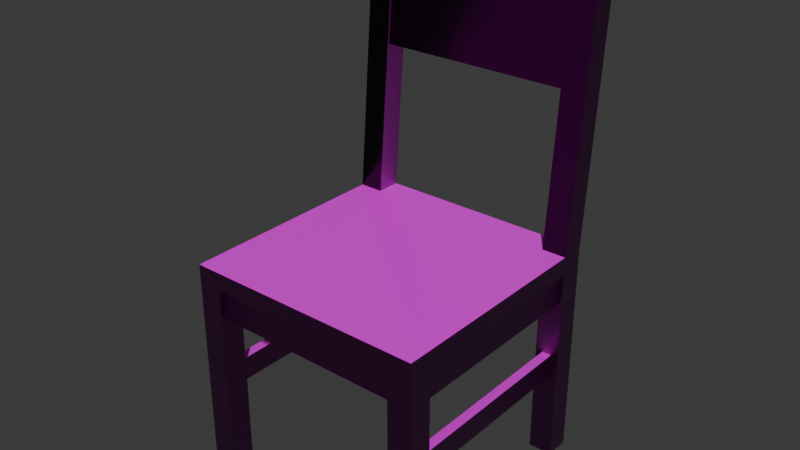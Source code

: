 # Source: chair.blend  (saved by Blender 4.2.66; exported with 4.5.12 LTS)
import bpy
from mathutils import Matrix  # noqa: F401  (used for matrix-valued properties, if any)

bpy.ops.wm.read_factory_settings(use_empty=True)
scene = bpy.context.scene
scene.name = 'Scene'

# ---- collections
col_collection = bpy.data.collections.new('Collection'); scene.collection.children.link(col_collection)

# ---- images (referenced by path relative to the original .blend; pixels are not part of the script)
import os
ASSET_DIR = os.environ.get("B2B_ASSET_DIR", "")  # directory of the original .blend (textures are referenced by path, not embedded)
HERE = os.path.dirname(os.path.abspath(__file__))  # packed textures are extracted next to this script under _unpacked/

def load_image(name, relpath, width, height, colorspace="sRGB"):
    """Load a texture the original file referenced (path relative to the .blend, or extracted next to this script)."""
    p = next((c for c in (os.path.join(HERE, relpath), os.path.join(ASSET_DIR, relpath)) if relpath and os.path.exists(c)), "")
    if p:
        img = bpy.data.images.load(p, check_existing=True)
        img.name = name
    else:  # same state as the original file: an image datablock whose file is absent (Cycles renders it pink)
        img = bpy.data.images.new(name, width, height)
        img.source = "FILE"
        img.filepath = "//" + (relpath or name)
    img.colorspace_settings.name = colorspace
    return img
img_wood_rough_jpeg = load_image('wood_rough.jpeg', 'wood_rough.jpeg', 1024, 1024, 'Non-Color')
img_wood_col_jpeg = load_image('wood_col.jpeg', 'wood_col.jpeg', 1024, 1024, 'sRGB')
img_wood_nor_jpeg = load_image('wood_nor.jpeg', 'wood_nor.jpeg', 1024, 1024, 'sRGB')

# ---- materials (node trees are filled in below, after node groups)
mat_wood = bpy.data.materials.new('wood')

# ---- material node trees
mat_wood.use_nodes = True; mat_wood.node_tree.nodes.clear()
_N = mat_wood.node_tree.nodes; _L = mat_wood.node_tree.links
n0 = _N.new('ShaderNodeBsdfPrincipled'); n0.name = 'Principled BSDF'; n0.location = (188, 322)
n1 = _N.new('ShaderNodeOutputMaterial'); n1.name = 'Material Output'; n1.location = (478, 322)
n2 = _N.new('ShaderNodeTexImage'); n2.name = 'Image Texture'; n2.location = (-309, 287)
n2.image = img_wood_rough_jpeg
n3 = _N.new('ShaderNodeTexImage'); n3.name = 'Image Texture.001'; n3.location = (-331, 586)
n3.image = img_wood_col_jpeg
n4 = _N.new('ShaderNodeTexImage'); n4.name = 'Image Texture.002'; n4.location = (-312, -79)
n4.image = img_wood_nor_jpeg
n5 = _N.new('ShaderNodeNormalMap'); n5.name = 'Normal Map'; n5.location = (-27, -81)
_L.new(n0.outputs[0], n1.inputs[0])
_L.new(n2.outputs[0], n0.inputs[2])
_L.new(n3.outputs[0], n0.inputs[0])
_L.new(n4.outputs[0], n5.inputs[1])
_L.new(n5.outputs[0], n0.inputs[5])
n1.is_active_output = True

# ---- world
world_world = bpy.data.worlds.new('World'); scene.world = world_world
world_world.use_nodes = True; world_world.node_tree.nodes.clear()
_N = world_world.node_tree.nodes; _L = world_world.node_tree.links
n0 = _N.new('ShaderNodeOutputWorld'); n0.name = 'World Output'; n0.location = (300, 300)
n1 = _N.new('ShaderNodeBackground'); n1.name = 'Background'; n1.location = (10, 300)
n1.inputs[0].default_value = (0.05088, 0.05088, 0.05088, 1.0)
_L.new(n1.outputs[0], n0.inputs[0])
n0.is_active_output = True
world_world.color = (0.05088, 0.05088, 0.05088)
world_world.sun_shadow_jitter_overblur = 0.0

# ---- meshes
me_cube_001 = bpy.data.meshes.new('Cube.001')
me_cube_001.from_pydata([(-1.0, -1.0, 1.0), (0.0, -1.0, -1.0), (0.0, -1.0, 1.0), (-1.0, 0.0, -1.0), (0.0, 0.0, 1.0), (0.0, 0.0, -1.0), (-0.8, -1.0, 1.0), (-0.8, -1.0, -1.0), (-0.8, 0.0, -1.0), (0.0, -0.8, 1.0), (0.0, -0.8, -1.0), (-1.0, -0.8, 1.0), (-0.8, -1.0, -23.31), (-0.8, -0.8, -10.51), (-0.8, -0.8, -13.8), (-1.0, -0.8, -13.8), (-1.0, -1.0, -13.8), (-0.8, -1.0, -10.51), (0.0, -0.97, -1.0), (0.0, -0.83, -1.0), (-0.8, -0.97, -4.333), (0.0, -0.97, -4.333), (0.0, -0.83, -4.333), (-0.8, -0.83, -4.333), (-0.98, 0.0, -1.0), (-0.82, -0.8, -1.0), (-0.82, 0.0, -4.333), (-0.98, 0.0, -4.333), (-0.98, -0.8, -4.333), (-0.82, -0.8, -4.333), (-1.0, -1.0, -1.0), (-1.0, 0.0, 1.0), (-0.8, 0.0, 1.0), (-1.0, -0.8, -1.0), (-0.8, -0.8, -1.0), (-0.8, -0.8, 1.0), (-1.0, -0.8, -23.31), (-1.0, -1.0, -23.31), (-0.8, -0.8, -23.31), (-1.0, -0.8, -10.51), (-1.0, -1.0, -10.51), (-0.8, -1.0, -13.8), (-0.8, -0.97, -1.0), (-0.8, -0.83, -1.0), (-0.82, 0.0, -1.0), (-0.98, -0.8, -1.0), (0.0, 1.0, -1.0), (0.0, 1.0, 1.0), (-0.8, 1.0, 1.0), (-0.8, 1.0, -1.0), (0.0, 0.8, 1.0), (0.0, 0.8, -1.0), (-1.0, 0.8, 1.0), (-0.8, 0.8, -1.0), (-1.0, 1.0, -23.31), (-0.8, 0.8, -23.31), (-1.0, 0.8, -13.8), (-1.0, 1.0, -10.51), (-0.8, 1.0, -13.8), (-0.8, 1.0, -10.51), (0.0, 0.97, -1.0), (0.0, 0.83, -1.0), (0.0, 0.97, -4.333), (0.0, 0.83, -4.333), (-0.98, 0.8, -1.0), (-1.0, 1.0, -1.0), (-1.0, 1.0, 1.0), (-1.0, 0.8, -1.0), (-0.8, 0.8, 1.0), (-1.0, 0.8, -23.31), (-0.8, 1.0, -23.31), (-0.8, 0.8, -10.51), (-0.8, 0.8, -13.8), (-1.0, 0.8, -10.51), (-1.0, 1.0, -13.8), (-0.8, 0.97, -1.0), (-0.8, 0.83, -1.0), (-0.8, 0.97, -4.333), (-0.8, 0.83, -4.333), (-0.82, 0.8, -1.0), (-0.98, 0.8, -4.333), (-0.82, 0.8, -4.333), (-0.86, 0.8, -10.84), (-0.86, 0.8, -13.47), (-0.94, 0.8, -13.47), (-0.94, 0.8, -10.84), (-0.86, -0.8, -10.84), (-0.86, -0.8, -13.47), (-0.94, -0.8, -13.47), (-0.94, -0.8, -10.84), (-0.8, 1.184, 31.25), (-1.0, 1.184, 31.25), (-0.8, 0.9836, 31.25), (-1.0, 0.9836, 31.25), (-0.8, 1.093, 16.32), (-0.8, 1.166, 28.36), (-0.8, 0.9661, 28.36), (-0.8, 0.893, 16.32), (-1.0, 0.9661, 28.36), (-1.0, 0.893, 16.32), (-1.0, 1.093, 16.32), (-1.0, 1.166, 28.36), (-0.8, 1.08, 17.52), (-0.8, 1.139, 27.16), (-0.8, 0.9788, 27.16), (-0.8, 0.9203, 17.52), (1.0, -1.0, 1.0), (1.0, 0.0, -1.0), (0.8, -1.0, 1.0), (0.8, -1.0, -1.0), (0.8, 0.0, -1.0), (1.0, -0.8, 1.0), (0.8, -1.0, -23.31), (0.8, -0.8, -10.51), (0.8, -0.8, -13.8), (1.0, -0.8, -13.8), (1.0, -1.0, -13.8), (0.8, -1.0, -10.51), (0.8, -0.97, -4.333), (0.8, -0.83, -4.333), (0.98, 0.0, -1.0), (0.82, -0.8, -1.0), (0.82, 0.0, -4.333), (0.98, 0.0, -4.333), (0.98, -0.8, -4.333), (0.82, -0.8, -4.333), (1.0, -1.0, -1.0), (1.0, 0.0, 1.0), (0.8, 0.0, 1.0), (1.0, -0.8, -1.0), (0.8, -0.8, -1.0), (0.8, -0.8, 1.0), (1.0, -0.8, -23.31), (1.0, -1.0, -23.31), (0.8, -0.8, -23.31), (1.0, -0.8, -10.51), (1.0, -1.0, -10.51), (0.8, -1.0, -13.8), (0.8, -0.97, -1.0), (0.8, -0.83, -1.0), (0.82, 0.0, -1.0), (0.98, -0.8, -1.0), (0.8, 1.0, 1.0), (0.8, 1.0, -1.0), (1.0, 0.8, 1.0), (0.8, 0.8, -1.0), (1.0, 1.0, -23.31), (0.8, 0.8, -23.31), (1.0, 0.8, -13.8), (1.0, 1.0, -10.51), (0.8, 1.0, -13.8), (0.8, 1.0, -10.51), (0.98, 0.8, -1.0), (1.0, 1.0, -1.0), (1.0, 1.0, 1.0), (1.0, 0.8, -1.0), (0.8, 0.8, 1.0), (1.0, 0.8, -23.31), (0.8, 1.0, -23.31), (0.8, 0.8, -10.51), (0.8, 0.8, -13.8), (1.0, 0.8, -10.51), (1.0, 1.0, -13.8), (0.8, 0.97, -1.0), (0.8, 0.83, -1.0), (0.8, 0.97, -4.333), (0.8, 0.83, -4.333), (0.82, 0.8, -1.0), (0.98, 0.8, -4.333), (0.82, 0.8, -4.333), (0.86, 0.8, -10.84), (0.86, 0.8, -13.47), (0.94, 0.8, -13.47), (0.94, 0.8, -10.84), (0.86, -0.8, -10.84), (0.86, -0.8, -13.47), (0.94, -0.8, -13.47), (0.94, -0.8, -10.84), (0.8, 1.184, 31.25), (1.0, 1.184, 31.25), (0.8, 0.9836, 31.25), (1.0, 0.9836, 31.25), (0.8, 1.093, 16.32), (0.8, 1.166, 28.36), (0.8, 0.9661, 28.36), (0.8, 0.893, 16.32), (1.0, 0.9661, 28.36), (1.0, 0.893, 16.32), (1.0, 1.093, 16.32), (1.0, 1.166, 28.36), (0.8, 1.08, 17.52), (0.8, 1.139, 27.16), (0.8, 0.9788, 27.16), (0.8, 0.9203, 17.52)], [], [(7, 6, 0, 30), (35, 11, 0, 6), (7, 34, 43, 42), (33, 11, 31, 3), (15, 14, 38, 36), (9, 35, 6, 2), (1, 2, 6, 7), (8, 34, 25, 44), (30, 0, 11, 33), (8, 5, 10, 34), (32, 31, 11, 35), (36, 38, 12, 37), (41, 16, 37, 12), (14, 41, 12, 38), (16, 15, 36, 37), (40, 39, 15, 16), (34, 7, 17, 13), (13, 17, 41, 14), (7, 30, 40, 17), (17, 40, 16, 41), (33, 34, 13, 39), (42, 43, 23, 20), (10, 1, 18, 19), (1, 7, 42, 18), (23, 22, 21, 20), (18, 42, 20, 21), (43, 19, 22, 23), (19, 18, 21, 22), (45, 24, 27, 28), (33, 3, 24, 45), (34, 33, 45, 25), (3, 8, 44, 24), (27, 26, 29, 28), (44, 25, 29, 26), (24, 44, 26, 27), (25, 45, 28, 29), (4, 32, 35, 9), (30, 33, 39, 40), (34, 10, 19, 43), (49, 65, 66, 48), (96, 95, 90, 92), (49, 75, 76, 53), (67, 3, 31, 52), (56, 69, 55, 72), (50, 47, 48, 68), (46, 49, 48, 47), (8, 44, 79, 53), (65, 67, 52, 66), (8, 53, 51, 5), (32, 68, 52, 31), (69, 54, 70, 55), (58, 70, 54, 74), (72, 55, 70, 58), (74, 54, 69, 56), (65, 57, 73, 67), (57, 74, 56, 73), (53, 71, 59, 49), (71, 72, 58, 59), (49, 59, 57, 65), (59, 58, 74, 57), (67, 73, 71, 53), (51, 61, 60, 46), (53, 76, 61, 51), (46, 60, 75, 49), (61, 63, 62, 60), (64, 80, 27, 24), (67, 64, 24, 3), (53, 79, 64, 67), (27, 80, 81, 26), (44, 26, 81, 79), (79, 81, 80, 64), (4, 50, 68, 32), (75, 77, 78, 76), (78, 77, 62, 63), (60, 62, 77, 75), (76, 78, 63, 61), (15, 39, 89, 88), (73, 56, 84, 85), (84, 83, 87, 88), (71, 73, 85, 82), (72, 71, 82, 83), (56, 72, 83, 84), (85, 84, 88, 89), (39, 13, 86, 89), (13, 14, 87, 86), (14, 15, 88, 87), (85, 89, 86, 82), (83, 82, 86, 87), (92, 90, 91, 93), (98, 96, 92, 93), (95, 101, 91, 90), (101, 98, 93, 91), (66, 52, 99, 100), (100, 99, 98, 101), (48, 66, 100, 94), (94, 100, 101, 95), (52, 68, 97, 99), (99, 97, 96, 98), (68, 48, 94, 97), (96, 97, 105, 104), (105, 102, 190, 193), (97, 94, 102, 105), (94, 95, 103, 102), (95, 96, 104, 103), (109, 126, 106, 108), (131, 108, 106, 111), (109, 138, 139, 130), (129, 107, 127, 111), (115, 132, 134, 114), (9, 2, 108, 131), (1, 109, 108, 2), (110, 140, 121, 130), (126, 129, 111, 106), (110, 130, 10, 5), (128, 131, 111, 127), (132, 133, 112, 134), (137, 112, 133, 116), (114, 134, 112, 137), (116, 133, 132, 115), (136, 116, 115, 135), (130, 113, 117, 109), (113, 114, 137, 117), (109, 117, 136, 126), (117, 137, 116, 136), (129, 135, 113, 130), (138, 118, 119, 139), (1, 18, 138, 109), (119, 118, 21, 22), (18, 21, 118, 138), (139, 119, 22, 19), (141, 124, 123, 120), (129, 141, 120, 107), (130, 121, 141, 129), (107, 120, 140, 110), (123, 124, 125, 122), (140, 122, 125, 121), (120, 123, 122, 140), (121, 125, 124, 141), (4, 9, 131, 128), (126, 136, 135, 129), (130, 139, 19, 10), (143, 142, 154, 153), (184, 180, 178, 183), (143, 145, 164, 163), (155, 144, 127, 107), (148, 160, 147, 157), (50, 156, 142, 47), (46, 47, 142, 143), (110, 145, 167, 140), (153, 154, 144, 155), (110, 5, 51, 145), (128, 127, 144, 156), (157, 147, 158, 146), (150, 162, 146, 158), (160, 150, 158, 147), (162, 148, 157, 146), (153, 155, 161, 149), (149, 161, 148, 162), (145, 143, 151, 159), (159, 151, 150, 160), (143, 153, 149, 151), (151, 149, 162, 150), (155, 145, 159, 161), (145, 51, 61, 164), (46, 143, 163, 60), (152, 120, 123, 168), (155, 107, 120, 152), (145, 155, 152, 167), (123, 122, 169, 168), (140, 167, 169, 122), (167, 152, 168, 169), (4, 128, 156, 50), (163, 164, 166, 165), (166, 63, 62, 165), (60, 163, 165, 62), (164, 61, 63, 166), (115, 176, 177, 135), (161, 173, 172, 148), (172, 176, 175, 171), (159, 170, 173, 161), (160, 171, 170, 159), (148, 172, 171, 160), (173, 177, 176, 172), (135, 177, 174, 113), (113, 174, 175, 114), (114, 175, 176, 115), (173, 170, 174, 177), (171, 175, 174, 170), (180, 181, 179, 178), (186, 181, 180, 184), (183, 178, 179, 189), (189, 179, 181, 186), (154, 188, 187, 144), (188, 189, 186, 187), (142, 182, 188, 154), (182, 183, 189, 188), (144, 187, 185, 156), (187, 186, 184, 185), (156, 185, 182, 142), (184, 192, 193, 185), (103, 191, 190, 102), (185, 193, 190, 182), (182, 190, 191, 183), (183, 191, 192, 184), (105, 193, 192, 104), (104, 192, 191, 103)])
_uv = me_cube_001.uv_layers.new(name='UVMap')
_uv.uv.foreach_set('vector', [0.6478, 0.9513, 0.6478, 0.9875, 0.6409, 0.9875, 0.6409, 0.9513, 0.2045, 0.2759, 0.2045, 0.2722, 0.2114, 0.2722, 0.2114, 0.2759, 0.08899, 0.5569, 0.08899, 0.5569, 0.08899, 0.5569, 0.08899, 0.5569, 0.7982, 0.4038, 0.7985, 0.44, 0.771, 0.44, 0.7707, 0.4038, 0.3214, 0.7559, 0.3145, 0.7559, 0.3145, 0.5838, 0.3214, 0.5838, 0.2045, 0.2903, 0.2045, 0.2759, 0.2114, 0.2759, 0.2114, 0.2903, 0.6753, 0.9513, 0.6753, 0.9875, 0.6478, 0.9875, 0.6478, 0.9513, 0.1557, 0.1957, 0.1557, 0.2102, 0.155, 0.2102, 0.155, 0.1957, 0.8051, 0.4038, 0.8053, 0.44, 0.7985, 0.44, 0.7982, 0.4038, 0.1557, 0.1957, 0.1832, 0.1957, 0.1832, 0.2102, 0.1557, 0.2102, 0.177, 0.2759, 0.177, 0.2722, 0.2045, 0.2722, 0.2045, 0.2759, 0.08211, 0.651, 0.08899, 0.651, 0.08899, 0.6546, 0.08211, 0.6546, 0.6478, 0.7197, 0.6409, 0.7197, 0.6409, 0.5476, 0.6478, 0.5476, 0.3832, 0.7559, 0.3763, 0.7559, 0.3763, 0.5838, 0.3832, 0.5838, 0.8036, 0.1722, 0.7968, 0.1722, 0.7957, 0.0001398, 0.8025, 0.0001276, 0.804, 0.2317, 0.7971, 0.2317, 0.7968, 0.1722, 0.8036, 0.1722, 0.3832, 0.9875, 0.3763, 0.9875, 0.3763, 0.8154, 0.3832, 0.8154, 0.3832, 0.8154, 0.3763, 0.8154, 0.3763, 0.7559, 0.3832, 0.7559, 0.6478, 0.9513, 0.6409, 0.9513, 0.6409, 0.7792, 0.6478, 0.7792, 0.6478, 0.7792, 0.6409, 0.7792, 0.6409, 0.7197, 0.6478, 0.7197, 0.3214, 0.9875, 0.3145, 0.9875, 0.3145, 0.8154, 0.3214, 0.8154, 0.1185, 0.6956, 0.1137, 0.6956, 0.1137, 0.6352, 0.1185, 0.6352, 0.08899, 0.5443, 0.08899, 0.5443, 0.08899, 0.5443, 0.08899, 0.5443, 0.08899, 0.8065, 0.08899, 0.821, 0.08796, 0.821, 0.08796, 0.8065, 0.1137, 0.09124, 0.1137, 0.07676, 0.1185, 0.07676, 0.1185, 0.09124, 0.1839, 0.6956, 0.1563, 0.6956, 0.1563, 0.6352, 0.1839, 0.6352, 0.2114, 0.8415, 0.1839, 0.8415, 0.1839, 0.7812, 0.2114, 0.7812, 0.1185, 0.6226, 0.1137, 0.6226, 0.1137, 0.5623, 0.1185, 0.5623, 0.2904, 0.1548, 0.2629, 0.1548, 0.2629, 0.09453, 0.2904, 0.09453, 0.0883, 0.7378, 0.0883, 0.7233, 0.08899, 0.7233, 0.08899, 0.7378, 0.2114, 0.168, 0.2045, 0.168, 0.2052, 0.168, 0.2107, 0.168, 0.08899, 0.5316, 0.08899, 0.5316, 0.08899, 0.5316, 0.08899, 0.5316, 0.113, 0.16, 0.1185, 0.16, 0.1185, 0.1745, 0.113, 0.1745, 0.2629, 0.08187, 0.2354, 0.08187, 0.2354, 0.02155, 0.2629, 0.02155, 0.2114, 0.09505, 0.2059, 0.09505, 0.2059, 0.03473, 0.2114, 0.03473, 0.2107, 0.168, 0.2052, 0.168, 0.2052, 0.1077, 0.2107, 0.1077, 0.177, 0.2903, 0.177, 0.2759, 0.2045, 0.2759, 0.2045, 0.2903, 0.8051, 0.4038, 0.7982, 0.4038, 0.7971, 0.2317, 0.804, 0.2317, 0.1557, 0.2102, 0.1832, 0.2102, 0.1832, 0.2107, 0.1557, 0.2107, 0.61, 0.4039, 0.6169, 0.4039, 0.6169, 0.4401, 0.61, 0.4401, 0.5482, 0.9352, 0.555, 0.9352, 0.555, 0.9875, 0.5482, 0.9874, 0.08899, 0.519, 0.08899, 0.519, 0.08899, 0.519, 0.08899, 0.519, 0.7432, 0.4039, 0.7707, 0.4038, 0.771, 0.44, 0.7435, 0.4401, 0.2835, 0.7559, 0.2835, 0.5838, 0.2904, 0.5838, 0.2904, 0.7559, 0.1495, 0.2903, 0.1426, 0.2903, 0.1426, 0.2759, 0.1495, 0.2759, 0.1839, 0.2234, 0.2114, 0.2234, 0.2114, 0.2596, 0.1839, 0.2596, 0.1557, 0.1957, 0.155, 0.1957, 0.155, 0.1812, 0.1557, 0.1812, 0.7363, 0.4039, 0.7432, 0.4039, 0.7435, 0.4401, 0.7366, 0.4401, 0.1557, 0.1957, 0.1557, 0.1812, 0.1832, 0.1812, 0.1832, 0.1957, 0.177, 0.2759, 0.1495, 0.2759, 0.1495, 0.2722, 0.177, 0.2722, 0.08899, 0.6383, 0.08211, 0.6383, 0.08211, 0.6347, 0.08899, 0.6347, 0.61, 0.1723, 0.61, 0.0002518, 0.6169, 0.0002518, 0.6169, 0.1723, 0.3763, 0.3396, 0.3763, 0.1675, 0.3832, 0.1675, 0.3832, 0.3396, 0.7349, 0.1723, 0.7338, 0.0002494, 0.7406, 0.0002373, 0.7417, 0.1723, 0.7363, 0.4039, 0.7352, 0.2318, 0.7421, 0.2318, 0.7432, 0.4039, 0.7352, 0.2318, 0.7349, 0.1723, 0.7417, 0.1723, 0.7421, 0.2318, 0.3763, 0.5712, 0.3763, 0.3991, 0.3832, 0.3991, 0.3832, 0.5712, 0.3763, 0.3991, 0.3763, 0.3396, 0.3832, 0.3396, 0.3832, 0.3991, 0.61, 0.4039, 0.61, 0.2319, 0.6169, 0.2319, 0.6169, 0.4039, 0.61, 0.2319, 0.61, 0.1723, 0.6169, 0.1723, 0.6169, 0.2319, 0.2835, 0.9875, 0.2835, 0.8154, 0.2904, 0.8154, 0.2904, 0.9875, 0.08899, 0.5063, 0.08899, 0.5063, 0.08899, 0.5063, 0.08899, 0.5063, 0.1557, 0.1812, 0.1557, 0.1807, 0.1832, 0.1807, 0.1832, 0.1812, 0.08796, 0.7649, 0.08899, 0.7649, 0.08899, 0.7794, 0.08796, 0.7794, 0.1137, 0.5496, 0.1137, 0.4893, 0.1185, 0.4893, 0.1185, 0.5496, 0.2354, 0.1548, 0.2354, 0.09453, 0.2629, 0.09453, 0.2629, 0.1548, 0.0883, 0.7088, 0.08899, 0.7088, 0.08899, 0.7233, 0.0883, 0.7233, 0.08899, 0.4936, 0.08899, 0.4936, 0.08899, 0.4936, 0.08899, 0.4936, 0.113, 0.16, 0.113, 0.1455, 0.1185, 0.1455, 0.1185, 0.16, 0.2629, 0.08187, 0.2629, 0.02155, 0.2904, 0.02155, 0.2904, 0.08187, 0.113, 0.9875, 0.113, 0.9271, 0.1185, 0.9271, 0.1185, 0.9875, 0.177, 0.2903, 0.1495, 0.2903, 0.1495, 0.2759, 0.177, 0.2759, 0.1137, 0.4766, 0.1137, 0.4163, 0.1185, 0.4163, 0.1185, 0.4766, 0.1185, 0.04963, 0.1137, 0.04963, 0.1137, 0.03515, 0.1185, 0.03515, 0.1839, 0.7685, 0.1839, 0.7082, 0.2114, 0.7082, 0.2114, 0.7685, 0.1563, 0.6226, 0.1563, 0.5623, 0.1839, 0.5623, 0.1839, 0.6226, 0.3214, 0.7559, 0.3214, 0.8154, 0.3193, 0.8095, 0.3193, 0.7618, 0.2835, 0.8154, 0.2835, 0.7559, 0.2856, 0.7618, 0.2856, 0.8095, 0.08624, 0.9585, 0.08899, 0.9585, 0.08899, 0.9875, 0.08624, 0.9875, 0.2904, 0.8154, 0.2835, 0.8154, 0.2856, 0.8095, 0.2884, 0.8095, 0.2904, 0.7559, 0.2904, 0.8154, 0.2884, 0.8095, 0.2884, 0.7618, 0.2835, 0.7559, 0.2904, 0.7559, 0.2884, 0.7618, 0.2856, 0.7618, 0.1563, 0.5496, 0.1563, 0.502, 0.2114, 0.502, 0.2114, 0.5496, 0.3214, 0.8154, 0.3145, 0.8154, 0.3165, 0.8095, 0.3193, 0.8095, 0.3145, 0.8154, 0.3145, 0.7559, 0.3165, 0.7618, 0.3165, 0.8095, 0.3145, 0.7559, 0.3214, 0.7559, 0.3193, 0.7618, 0.3165, 0.7618, 0.08899, 0.9169, 0.08899, 0.9459, 0.08624, 0.9459, 0.08624, 0.9169, 0.2114, 0.4417, 0.2114, 0.4893, 0.1563, 0.4893, 0.1563, 0.4417, 0.08211, 0.5732, 0.08211, 0.5696, 0.08899, 0.5696, 0.08899, 0.5732, 0.4863, 0.9352, 0.4932, 0.9352, 0.4932, 0.9875, 0.4863, 0.9875, 0.61, 0.9352, 0.6169, 0.9352, 0.6169, 0.9875, 0.61, 0.9875, 0.734, 0.9352, 0.7409, 0.9352, 0.7406, 0.9875, 0.7338, 0.9875, 0.7366, 0.4401, 0.7435, 0.4401, 0.742, 0.7173, 0.7352, 0.7173, 0.7352, 0.7173, 0.742, 0.7173, 0.7409, 0.9352, 0.734, 0.9352, 0.61, 0.4401, 0.6169, 0.4401, 0.6169, 0.7173, 0.61, 0.7173, 0.61, 0.7173, 0.6169, 0.7173, 0.6169, 0.9352, 0.61, 0.9352, 0.4863, 0.4401, 0.4932, 0.4401, 0.4932, 0.7173, 0.4863, 0.7173, 0.4863, 0.7173, 0.4932, 0.7173, 0.4932, 0.9352, 0.4863, 0.9352, 0.5482, 0.4401, 0.555, 0.4401, 0.555, 0.7173, 0.5482, 0.7173, 0.5482, 0.9352, 0.5482, 0.7173, 0.5489, 0.739, 0.5489, 0.9134, 0.1185, 0.2577, 0.113, 0.2577, 0.113, 0.2287, 0.1185, 0.2287, 0.5482, 0.7173, 0.555, 0.7173, 0.5544, 0.7391, 0.5489, 0.739, 0.555, 0.7173, 0.555, 0.9352, 0.5544, 0.9134, 0.5544, 0.7391, 0.555, 0.9352, 0.5482, 0.9352, 0.5489, 0.9134, 0.5544, 0.9134, 0.7028, 0.9513, 0.7097, 0.9513, 0.7097, 0.9875, 0.7028, 0.9875, 0.2045, 0.3048, 0.2114, 0.3048, 0.2114, 0.3084, 0.2045, 0.3084, 0.08899, 0.481, 0.08899, 0.481, 0.08899, 0.481, 0.08899, 0.481, 0.8365, 0.4038, 0.864, 0.4038, 0.8638, 0.44, 0.8363, 0.44, 0.3145, 0.3396, 0.3145, 0.1675, 0.3214, 0.1675, 0.3214, 0.3396, 0.2045, 0.2903, 0.2114, 0.2903, 0.2114, 0.3048, 0.2045, 0.3048, 0.6753, 0.9513, 0.7028, 0.9513, 0.7028, 0.9875, 0.6753, 0.9875, 0.2107, 0.1957, 0.2114, 0.1957, 0.2114, 0.2102, 0.2107, 0.2102, 0.8296, 0.4038, 0.8365, 0.4038, 0.8363, 0.44, 0.8294, 0.44, 0.2107, 0.1957, 0.2107, 0.2102, 0.1832, 0.2102, 0.1832, 0.1957, 0.177, 0.3048, 0.2045, 0.3048, 0.2045, 0.3084, 0.177, 0.3084, 0.08211, 0.6184, 0.08899, 0.6184, 0.08899, 0.622, 0.08211, 0.622, 0.7028, 0.7197, 0.7028, 0.5476, 0.7097, 0.5476, 0.7097, 0.7197, 0.3454, 0.7559, 0.3454, 0.5838, 0.3523, 0.5838, 0.3523, 0.7559, 0.8311, 0.1722, 0.8322, 0.0001276, 0.8391, 0.0001398, 0.838, 0.1722, 0.8307, 0.2317, 0.8311, 0.1722, 0.838, 0.1722, 0.8376, 0.2317, 0.3454, 0.9875, 0.3454, 0.8154, 0.3523, 0.8154, 0.3523, 0.9875, 0.3454, 0.8154, 0.3454, 0.7559, 0.3523, 0.7559, 0.3523, 0.8154, 0.7028, 0.9513, 0.7028, 0.7792, 0.7097, 0.7792, 0.7097, 0.9513, 0.7028, 0.7792, 0.7028, 0.7197, 0.7097, 0.7197, 0.7097, 0.7792, 0.3145, 0.5712, 0.3145, 0.3991, 0.3214, 0.3991, 0.3214, 0.5712, 0.1137, 0.4036, 0.1137, 0.3433, 0.1185, 0.3433, 0.1185, 0.4036, 0.08899, 0.8065, 0.08796, 0.8065, 0.08796, 0.7921, 0.08899, 0.7921, 0.1137, 0.06229, 0.1185, 0.06229, 0.1185, 0.07676, 0.1137, 0.07676, 0.1839, 0.6956, 0.1839, 0.6352, 0.2114, 0.6352, 0.2114, 0.6956, 0.1563, 0.8415, 0.1563, 0.7812, 0.1839, 0.7812, 0.1839, 0.8415, 0.1563, 0.9875, 0.1563, 0.9271, 0.1839, 0.9271, 0.1839, 0.9875, 0.08899, 0.6962, 0.0883, 0.6962, 0.0883, 0.6817, 0.08899, 0.6817, 0.08899, 0.4683, 0.08899, 0.4683, 0.08899, 0.4683, 0.08899, 0.4683, 0.08899, 0.4557, 0.08899, 0.4557, 0.08899, 0.4557, 0.08899, 0.4557, 0.1185, 0.1184, 0.1185, 0.1329, 0.113, 0.1329, 0.113, 0.1184, 0.1839, 0.9145, 0.1839, 0.8542, 0.2114, 0.8542, 0.2114, 0.9145, 0.113, 0.9145, 0.113, 0.8542, 0.1185, 0.8542, 0.1185, 0.9145, 0.113, 0.7685, 0.113, 0.7082, 0.1185, 0.7082, 0.1185, 0.7685, 0.177, 0.2903, 0.2045, 0.2903, 0.2045, 0.3048, 0.177, 0.3048, 0.8296, 0.4038, 0.8307, 0.2317, 0.8376, 0.2317, 0.8365, 0.4038, 0.2107, 0.2102, 0.2107, 0.2107, 0.1832, 0.2107, 0.1832, 0.2102, 0.586, 0.4039, 0.586, 0.4401, 0.5791, 0.4401, 0.5791, 0.4039, 0.5241, 0.9352, 0.5241, 0.9874, 0.5172, 0.9875, 0.5172, 0.9352, 0.08899, 0.443, 0.08899, 0.443, 0.08899, 0.443, 0.08899, 0.443, 0.8915, 0.4039, 0.8913, 0.4401, 0.8638, 0.44, 0.864, 0.4038, 0.2904, 0.3396, 0.2835, 0.3396, 0.2835, 0.1675, 0.2904, 0.1675, 0.1495, 0.2903, 0.1495, 0.3048, 0.1426, 0.3048, 0.1426, 0.2903, 0.1839, 0.2234, 0.1839, 0.2596, 0.1563, 0.2596, 0.1563, 0.2234, 0.2107, 0.1957, 0.2107, 0.1812, 0.2114, 0.1812, 0.2114, 0.1957, 0.8984, 0.4039, 0.8982, 0.4401, 0.8913, 0.4401, 0.8915, 0.4039, 0.2107, 0.1957, 0.1832, 0.1957, 0.1832, 0.1812, 0.2107, 0.1812, 0.177, 0.3048, 0.177, 0.3084, 0.1495, 0.3084, 0.1495, 0.3048, 0.08899, 0.6058, 0.08211, 0.6058, 0.08211, 0.6021, 0.08899, 0.6021, 0.586, 0.1723, 0.5791, 0.1723, 0.5791, 0.0002518, 0.586, 0.0002518, 0.3523, 0.3396, 0.3454, 0.3396, 0.3454, 0.1675, 0.3523, 0.1675, 0.8999, 0.1723, 0.893, 0.1723, 0.8941, 0.0002372, 0.901, 0.0002494, 0.8984, 0.4039, 0.8915, 0.4039, 0.8926, 0.2318, 0.8995, 0.2318, 0.8995, 0.2318, 0.8926, 0.2318, 0.893, 0.1723, 0.8999, 0.1723, 0.3523, 0.5712, 0.3454, 0.5712, 0.3454, 0.3991, 0.3523, 0.3991, 0.3523, 0.3991, 0.3454, 0.3991, 0.3454, 0.3396, 0.3523, 0.3396, 0.586, 0.4039, 0.5791, 0.4039, 0.5791, 0.2319, 0.586, 0.2319, 0.586, 0.2319, 0.5791, 0.2319, 0.5791, 0.1723, 0.586, 0.1723, 0.2904, 0.5712, 0.2835, 0.5712, 0.2835, 0.3991, 0.2904, 0.3991, 0.2107, 0.1812, 0.1832, 0.1812, 0.1832, 0.1807, 0.2107, 0.1807, 0.08796, 0.7649, 0.08796, 0.7505, 0.08899, 0.7505, 0.08899, 0.7649, 0.2114, 0.9875, 0.1839, 0.9875, 0.1839, 0.9271, 0.2114, 0.9271, 0.08899, 0.6672, 0.08899, 0.6817, 0.0883, 0.6817, 0.0883, 0.6672, 0.2835, 0.5712, 0.2904, 0.5712, 0.2897, 0.5712, 0.2842, 0.5712, 0.1185, 0.1184, 0.113, 0.1184, 0.113, 0.1039, 0.1185, 0.1039, 0.1839, 0.9145, 0.1563, 0.9145, 0.1563, 0.8542, 0.1839, 0.8542, 0.1185, 0.8415, 0.113, 0.8415, 0.113, 0.7812, 0.1185, 0.7812, 0.177, 0.2903, 0.177, 0.3048, 0.1495, 0.3048, 0.1495, 0.2903, 0.1185, 0.3307, 0.1137, 0.3307, 0.1137, 0.2703, 0.1185, 0.2703, 0.1185, 0.02067, 0.1185, 0.03515, 0.1137, 0.03515, 0.1137, 0.02067, 0.1839, 0.7685, 0.1563, 0.7685, 0.1563, 0.7082, 0.1839, 0.7082, 0.2114, 0.6226, 0.1839, 0.6226, 0.1839, 0.5623, 0.2114, 0.5623, 0.3145, 0.3396, 0.3165, 0.3455, 0.3165, 0.3932, 0.3145, 0.3991, 0.2904, 0.3991, 0.2884, 0.3932, 0.2884, 0.3455, 0.2904, 0.3396, 0.08899, 0.8753, 0.08899, 0.9042, 0.08624, 0.9042, 0.08624, 0.8753, 0.2835, 0.3991, 0.2856, 0.3932, 0.2884, 0.3932, 0.2904, 0.3991, 0.2835, 0.3396, 0.2856, 0.3455, 0.2856, 0.3932, 0.2835, 0.3991, 0.2904, 0.3396, 0.2884, 0.3455, 0.2856, 0.3455, 0.2835, 0.3396, 0.2114, 0.429, 0.1563, 0.429, 0.1563, 0.3814, 0.2114, 0.3814, 0.3145, 0.3991, 0.3165, 0.3932, 0.3193, 0.3932, 0.3214, 0.3991, 0.3214, 0.3991, 0.3193, 0.3932, 0.3193, 0.3455, 0.3214, 0.3396, 0.3214, 0.3396, 0.3193, 0.3455, 0.3165, 0.3455, 0.3145, 0.3396, 0.08624, 0.8337, 0.08899, 0.8337, 0.08899, 0.8626, 0.08624, 0.8626, 0.1563, 0.3211, 0.2114, 0.3211, 0.2114, 0.3687, 0.1563, 0.3687, 0.08899, 0.5859, 0.08899, 0.5895, 0.08211, 0.5895, 0.08211, 0.5859, 0.4623, 0.9352, 0.4623, 0.9875, 0.4554, 0.9875, 0.4554, 0.9352, 0.586, 0.9352, 0.586, 0.9875, 0.5791, 0.9875, 0.5791, 0.9352, 0.9007, 0.9352, 0.901, 0.9875, 0.8941, 0.9875, 0.8938, 0.9352, 0.8982, 0.4401, 0.8996, 0.7173, 0.8927, 0.7173, 0.8913, 0.4401, 0.8996, 0.7173, 0.9007, 0.9352, 0.8938, 0.9352, 0.8927, 0.7173, 0.586, 0.4401, 0.586, 0.7173, 0.5791, 0.7173, 0.5791, 0.4401, 0.586, 0.7173, 0.586, 0.9352, 0.5791, 0.9352, 0.5791, 0.7173, 0.4623, 0.4401, 0.4623, 0.7173, 0.4554, 0.7173, 0.4554, 0.4401, 0.4623, 0.7173, 0.4623, 0.9352, 0.4554, 0.9352, 0.4554, 0.7173, 0.5241, 0.4401, 0.5241, 0.7173, 0.5172, 0.7173, 0.5172, 0.4401, 0.5241, 0.9352, 0.5234, 0.9134, 0.5234, 0.739, 0.5241, 0.7173, 0.4623, 0.2404, 0.4073, 0.2404, 0.4073, 0.06604, 0.4623, 0.06604, 0.5241, 0.7173, 0.5234, 0.739, 0.5179, 0.7391, 0.5172, 0.7173, 0.5172, 0.7173, 0.5179, 0.7391, 0.5179, 0.9134, 0.5172, 0.9352, 0.5172, 0.9352, 0.5179, 0.9134, 0.5234, 0.9134, 0.5241, 0.9352, 0.4073, 0.2531, 0.4623, 0.2531, 0.4623, 0.4274, 0.4073, 0.4274, 0.1185, 0.1871, 0.1185, 0.2161, 0.113, 0.2161, 0.113, 0.1871])
me_cube_001.materials.append(mat_wood)
me_cube_001.update()

# ---- objects
ob_cube = bpy.data.objects.new('Cube', me_cube_001)

# ---- transforms, parenting, visibility, modifiers, constraints
ob_cube.location = (0.0, 0.0, 0.7)
ob_cube.scale = (0.4, 0.4, 0.03)

# ---- collection membership
col_collection.objects.link(ob_cube)

# ---- scene / render settings (as saved in the file)
scene.frame_start = 1; scene.frame_end = 250; scene.frame_set(1)
scene.render.engine = 'BLENDER_EEVEE_NEXT'
bpy.context.view_layer.update()

# ---- added for rendering (the .blend has no active camera and no usable light): camera, sun
cam_auto = bpy.data.cameras.new('AutoCamera')
cam_auto.lens = 50.0
cam_auto.sensor_width = 36.0
cam_auto.clip_end = 1000.0
ob_auto_camera = bpy.data.objects.new('AutoCamera', cam_auto)
scene.collection.objects.link(ob_auto_camera)
ob_auto_camera.location = (1.86917, -2.20628, 2.31446)
ob_auto_camera.rotation_euler = (1.09748, -7.21219e-08, 0.694738)
scene.camera = ob_auto_camera
light_auto_sun = bpy.data.lights.new('AutoSun', 'SUN')
light_auto_sun.energy = 3.0
light_auto_sun.angle = 0.0523599
ob_auto_sun = bpy.data.objects.new('AutoSun', light_auto_sun)
scene.collection.objects.link(ob_auto_sun)
ob_auto_sun.rotation_euler = (0.872665, 0.174533, 0.523599)
bpy.context.view_layer.update()
